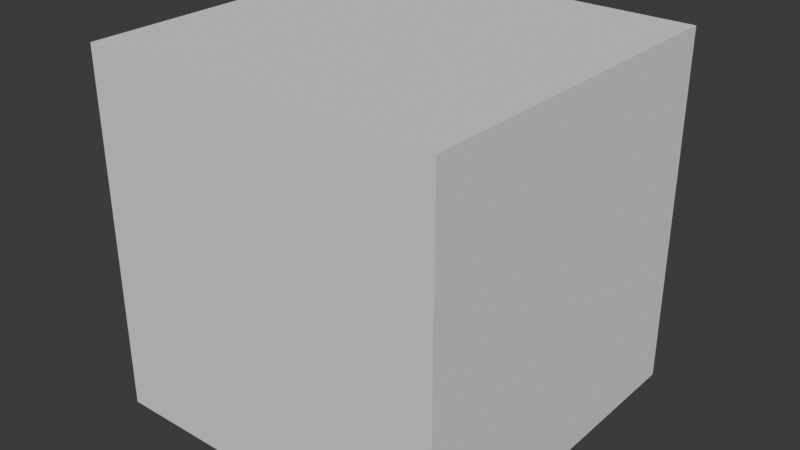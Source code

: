 # Source: StarterAssets.blend  (saved by Blender 5.1.30; exported with 4.5.12 LTS)
import bpy
from mathutils import Matrix  # noqa: F401  (used for matrix-valued properties, if any)

bpy.ops.wm.read_factory_settings(use_empty=True)
scene = bpy.context.scene
scene.name = 'Scene'

# ---- collections
col_export = bpy.data.collections.new('Export'); scene.collection.children.link(col_export)

# ---- world
world_world = bpy.data.worlds.new('World'); scene.world = world_world
world_world.use_nodes = True; world_world.node_tree.nodes.clear()
_N = world_world.node_tree.nodes; _L = world_world.node_tree.links
n0 = _N.new('ShaderNodeOutputWorld'); n0.name = 'World Output'; n0.location = (200, 100)
n1 = _N.new('ShaderNodeBackground'); n1.name = 'Background'; n1.location = (-200, 100)
n1.inputs[0].default_value = (0.05088, 0.05088, 0.05088, 1.0)
_L.new(n1.outputs[0], n0.inputs[0])
n0.is_active_output = True
world_world.color = (0.05088, 0.05088, 0.05088)
world_world.sun_shadow_jitter_overblur = 0.0

# ---- meshes
me_cube = bpy.data.meshes.new('Cube')
me_cube.from_pydata([(-1.0, -1.0, -1.0), (-1.0, -1.0, 1.0), (-1.0, 1.0, -1.0), (-1.0, 1.0, 1.0), (1.0, -1.0, -1.0), (1.0, -1.0, 1.0), (1.0, 1.0, -1.0), (1.0, 1.0, 1.0)], [], [(0, 1, 3, 2), (2, 3, 7, 6), (6, 7, 5, 4), (4, 5, 1, 0), (2, 6, 4, 0), (7, 3, 1, 5)])
_uv = me_cube.uv_layers.new(name='UVMap')
_uv.uv.foreach_set('vector', [0.375, 0.0, 0.625, 0.0, 0.625, 0.25, 0.375, 0.25, 0.375, 0.25, 0.625, 0.25, 0.625, 0.5, 0.375, 0.5, 0.375, 0.5, 0.625, 0.5, 0.625, 0.75, 0.375, 0.75, 0.375, 0.75, 0.625, 0.75, 0.625, 1.0, 0.375, 1.0, 0.125, 0.5, 0.375, 0.5, 0.375, 0.75, 0.125, 0.75, 0.625, 0.5, 0.875, 0.5, 0.875, 0.75, 0.625, 0.75])
me_cube.update()

# ---- objects
ob_cube = bpy.data.objects.new('Cube', me_cube)

# ---- transforms, parenting, visibility, modifiers, constraints
ob_cube.location = (0.0, 0.0, 0.0)

# ---- collection membership
col_export.objects.link(ob_cube)

# ---- scene / render settings (as saved in the file)
scene.frame_start = 1; scene.frame_end = 250; scene.frame_set(1)
scene.render.engine = 'BLENDER_EEVEE_NEXT'
scene.render.bake_bias = 0.0
scene.render.bake_samples = 0
scene.cycles.sampling_pattern = 'TABULATED_SOBOL'
scene.eevee.use_volume_custom_range = False
bpy.context.view_layer.update()

# ---- added for rendering (the .blend has no active camera and no usable light): camera, sun
cam_auto = bpy.data.cameras.new('AutoCamera')
cam_auto.lens = 50.0
cam_auto.sensor_width = 36.0
cam_auto.clip_end = 1000.0
ob_auto_camera = bpy.data.objects.new('AutoCamera', cam_auto)
scene.collection.objects.link(ob_auto_camera)
ob_auto_camera.location = (3.20507, -3.84609, 2.56406)
ob_auto_camera.rotation_euler = (1.09748, -7.21219e-08, 0.694738)
scene.camera = ob_auto_camera
light_auto_sun = bpy.data.lights.new('AutoSun', 'SUN')
light_auto_sun.energy = 3.0
light_auto_sun.angle = 0.0523599
ob_auto_sun = bpy.data.objects.new('AutoSun', light_auto_sun)
scene.collection.objects.link(ob_auto_sun)
ob_auto_sun.rotation_euler = (0.872665, 0.174533, 0.523599)
bpy.context.view_layer.update()
